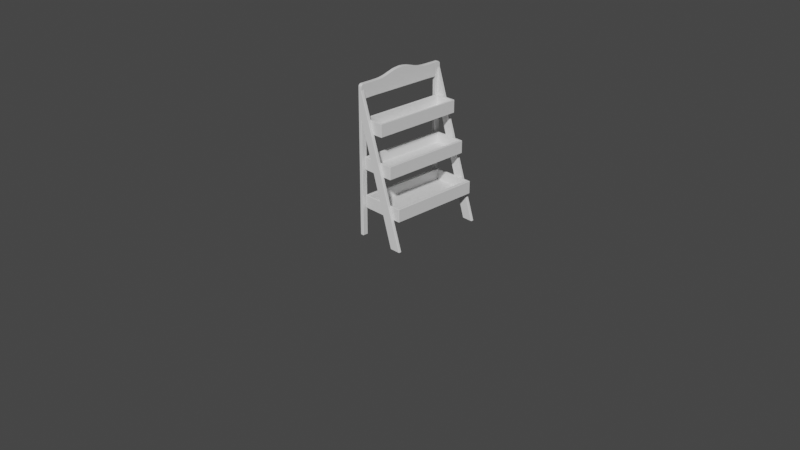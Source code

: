 # Source: plant_shelf.blend  (saved by Blender 2.83.18; exported with 4.5.12 LTS)
import bpy
from mathutils import Matrix  # noqa: F401  (used for matrix-valued properties, if any)

bpy.ops.wm.read_factory_settings(use_empty=True)
scene = bpy.context.scene
scene.name = 'Scene'

# ---- collections
col_collection = bpy.data.collections.new('Collection'); scene.collection.children.link(col_collection)

# ---- materials (node trees are filled in below, after node groups)
mat_material = bpy.data.materials.new('Material')
mat_material.alpha_threshold = 0.0
mat_material.use_transparent_shadow = False
mat_material.line_color = (0.0, 0.0, 0.0, 1.0)
mat_material_004 = bpy.data.materials.new('Material.004')
mat_material_004.alpha_threshold = 0.0
mat_material_004.use_transparent_shadow = False
mat_material_004.line_color = (0.0, 0.0, 0.0, 1.0)
mat_material_005 = bpy.data.materials.new('Material.005')
mat_material_005.alpha_threshold = 0.0
mat_material_005.use_transparent_shadow = False
mat_material_005.line_color = (0.0, 0.0, 0.0, 1.0)

# ---- material node trees
mat_material.use_nodes = True; mat_material.node_tree.nodes.clear()
_N = mat_material.node_tree.nodes; _L = mat_material.node_tree.links
n0 = _N.new('ShaderNodeOutputMaterial'); n0.name = 'Material Output'; n0.location = (300, 300)
n1 = _N.new('ShaderNodeBsdfPrincipled'); n1.name = 'Principled BSDF'; n1.location = (10, 300)
n1.distribution = 'GGX'
n1.subsurface_method = 'BURLEY'
n1.inputs[2].default_value = 0.4
n1.inputs[3].default_value = 1.45
n1.inputs[27].default_value = (0.0, 0.0, 0.0, 1.0)
n1.inputs[28].default_value = 1.0
_L.new(n1.outputs[0], n0.inputs[0])
n0.is_active_output = True
mat_material_004.use_nodes = True; mat_material_004.node_tree.nodes.clear()
_N = mat_material_004.node_tree.nodes; _L = mat_material_004.node_tree.links
n0 = _N.new('ShaderNodeOutputMaterial'); n0.name = 'Material Output'; n0.location = (300, 300)
n1 = _N.new('ShaderNodeBsdfPrincipled'); n1.name = 'Principled BSDF'; n1.location = (10, 300)
n1.distribution = 'GGX'
n1.subsurface_method = 'BURLEY'
n1.inputs[2].default_value = 0.4
n1.inputs[3].default_value = 1.45
n1.inputs[27].default_value = (0.0, 0.0, 0.0, 1.0)
n1.inputs[28].default_value = 1.0
_L.new(n1.outputs[0], n0.inputs[0])
n0.is_active_output = True
mat_material_005.use_nodes = True; mat_material_005.node_tree.nodes.clear()
_N = mat_material_005.node_tree.nodes; _L = mat_material_005.node_tree.links
n0 = _N.new('ShaderNodeOutputMaterial'); n0.name = 'Material Output'; n0.location = (300, 300)
n1 = _N.new('ShaderNodeBsdfPrincipled'); n1.name = 'Principled BSDF'; n1.location = (10, 300)
n1.distribution = 'GGX'
n1.subsurface_method = 'BURLEY'
n1.inputs[2].default_value = 0.4
n1.inputs[3].default_value = 1.45
n1.inputs[27].default_value = (0.0, 0.0, 0.0, 1.0)
n1.inputs[28].default_value = 1.0
_L.new(n1.outputs[0], n0.inputs[0])
n0.is_active_output = True

# ---- world
world_world = bpy.data.worlds.new('World'); scene.world = world_world
world_world.use_nodes = True; world_world.node_tree.nodes.clear()
_N = world_world.node_tree.nodes; _L = world_world.node_tree.links
n0 = _N.new('ShaderNodeOutputWorld'); n0.name = 'World Output'; n0.location = (300, 300)
n1 = _N.new('ShaderNodeBackground'); n1.name = 'Background'; n1.location = (10, 300)
n1.inputs[0].default_value = (0.05088, 0.05088, 0.05088, 1.0)
_L.new(n1.outputs[0], n0.inputs[0])
n0.is_active_output = True
world_world.color = (0.05088, 0.05088, 0.05088)
world_world.use_sun_shadow = False
world_world.sun_shadow_jitter_overblur = 0.0

# ---- cameras
cam_camera = bpy.data.cameras.new('Camera')
cam_camera.clip_end = 100.0
cam_camera.ortho_scale = 7.314

# ---- meshes
me_cube = bpy.data.meshes.new('Cube')
me_cube.from_pydata([(0.035, 0.515, 1.501), (0.035, 0.515, 0.002459), (0.035, 0.485, 1.501), (0.03501, 0.485, 0.002459), (-0.002194, 0.485, 0.002459), (0.035, 0.515, 1.211), (-0.002194, 0.4576, 1.413), (0.03501, 0.485, 1.212), (0.5455, 0.5152, 0.001679), (0.5455, 0.4847, 0.001134), (0.4291, 0.5151, 0.001295), (0.4291, 0.485, 0.002377), (-0.002194, 0.515, 0.002459), (0.03501, 0.4571, 0.002459), (0.035, -0.0001222, 1.414), (0.035, -0.0001222, 1.621), (0.035, 0.4258, 1.561), (0.035, 0.3652, 1.561), (0.035, 0.3045, 1.562), (0.035, 0.2439, 1.568), (0.035, 0.1832, 1.582), (0.035, 0.1226, 1.601), (0.035, 0.06196, 1.615), (-0.002194, 0.4258, 1.414), (-0.002194, 0.3045, 1.414), (-0.002194, 0.1832, 1.414), (0.035, 0.06196, 1.414), (0.035, 0.1226, 1.414), (0.035, 0.1832, 1.414), (0.035, 0.2439, 1.414), (0.035, 0.3045, 1.414), (0.035, 0.3652, 1.414), (0.035, 0.4258, 1.414), (-0.002194, 0.1832, 1.582), (-0.002194, 0.2439, 1.568), (-0.002194, 0.3045, 1.562), (-0.002194, 0.3652, 1.561), (0.035, 0.515, 1.531), (0.035, 0.485, 1.561), (0.035, 0.5127, 1.543), (0.035, 0.5062, 1.552), (0.035, 0.4965, 1.559), (-0.002194, 0.515, 1.531), (-0.002194, 0.5127, 1.543), (-0.002194, 0.4571, 0.002459), (0.03501, 0.4571, 1.413), (-0.002194, 0.515, 1.211), (-0.002194, -0.0001222, 1.414), (-0.002194, -0.0001222, 1.621), (-0.002194, 0.3652, 1.414), (-0.002194, 0.2439, 1.414), (-0.002194, 0.1226, 1.414), (-0.002194, 0.06196, 1.414), (-0.002194, 0.06196, 1.615), (-0.002194, 0.1226, 1.601), (-0.002194, 0.4258, 1.561), (-0.002194, 0.485, 1.561), (-0.002194, 0.4965, 1.559), (-0.002194, 0.5062, 1.552), (-0.002194, 0.4554, 1.561), (0.035, 0.4554, 1.561), (-0.002194, 0.4861, 0.002459), (-0.002194, 0.4863, 1.211), (0.035, 0.03092, 1.619), (0.035, 0.03092, 1.414), (-0.002194, 0.03092, 1.414), (-0.002194, 0.03092, 1.619), (0.035, 0.09228, 1.61), (0.035, 0.09228, 1.414), (-0.002194, 0.09228, 1.414), (-0.002194, 0.09228, 1.61), (0.035, 0.1529, 1.592), (0.035, 0.1529, 1.414), (-0.002194, 0.1529, 1.414), (-0.002194, 0.1529, 1.592), (0.035, 0.2136, 1.574), (0.035, 0.2136, 1.414), (-0.002194, 0.2136, 1.574), (-0.002194, 0.2136, 1.414), (0.035, 0.2742, 1.564), (0.035, 0.2742, 1.414), (-0.002194, 0.2742, 1.564), (-0.002194, 0.2742, 1.414)], [], [(12, 1, 3, 4), (5, 0, 8, 10), (14, 15, 48, 47), (12, 46, 5, 1), (1, 5, 7, 3), (10, 8, 9, 11), (7, 5, 10, 11), (0, 2, 9, 8), (2, 7, 11, 9), (46, 42, 37, 0, 5), (68, 67, 22, 26), (32, 45, 60, 16), (65, 64, 14, 47), (63, 66, 48, 15), (60, 59, 55, 16), (16, 55, 36, 17), (17, 36, 35, 18), (79, 81, 34, 19), (75, 77, 33, 20), (71, 74, 54, 21), (67, 70, 53, 22), (23, 32, 31, 49), (49, 31, 30, 24), (82, 80, 29, 50), (78, 76, 28, 25), (73, 72, 27, 51), (69, 68, 26, 52), (64, 63, 15, 14), (32, 16, 17, 31), (31, 17, 18, 30), (80, 79, 19, 29), (76, 75, 20, 28), (72, 71, 21, 27), (56, 38, 41, 57), (57, 41, 40, 58), (58, 40, 39, 43), (43, 39, 37, 42), (2, 0, 37, 39, 40, 41, 38), (70, 69, 52, 53), (61, 62, 46, 12), (13, 45, 6, 44), (55, 23, 49, 36), (36, 49, 24, 35), (81, 82, 50, 34), (77, 78, 25, 33), (74, 73, 51, 54), (38, 56, 59, 60), (66, 65, 47, 48), (3, 13, 44, 4), (6, 23, 55, 59), (44, 6, 62, 61), (6, 59, 56, 62), (42, 46, 62, 56, 57, 58, 43), (60, 45, 7, 38), (3, 7, 45, 13), (53, 52, 65, 66), (26, 22, 63, 64), (22, 53, 66, 63), (52, 26, 64, 65), (54, 51, 69, 70), (51, 27, 68, 69), (21, 54, 70, 67), (27, 21, 67, 68), (33, 25, 73, 74), (28, 20, 71, 72), (25, 28, 72, 73), (20, 33, 74, 71), (34, 50, 78, 77), (29, 19, 75, 76), (50, 29, 76, 78), (19, 34, 77, 75), (35, 24, 82, 81), (30, 18, 79, 80), (24, 30, 80, 82), (18, 35, 81, 79)])
_uv = me_cube.uv_layers.new(name='UVMap')
_uv.uv.foreach_set('vector', [0.125, 0.5, 0.375, 0.5, 0.375, 0.75, 0.125, 0.75, 0.6104, 0.5, 0.625, 0.5, 0.625, 0.5, 0.6104, 0.5, 0.6104, 0.75, 0.625, 0.75, 0.625, 1.0, 0.6104, 1.0, 0.375, 0.25, 0.6104, 0.25, 0.6104, 0.5, 0.375, 0.5, 0.375, 0.5, 0.6104, 0.5, 0.6104, 0.75, 0.375, 0.75, 0.6104, 0.5, 0.625, 0.5, 0.625, 0.75, 0.6104, 0.75, 0.6104, 0.75, 0.6104, 0.5, 0.6104, 0.5, 0.6104, 0.75, 0.625, 0.5, 0.625, 0.75, 0.625, 0.75, 0.625, 0.5, 0.625, 0.75, 0.6104, 0.75, 0.6104, 0.75, 0.625, 0.75, 0.6104, 0.25, 0.6239, 0.25, 0.625, 0.5, 0.625, 0.5, 0.6104, 0.5, 0.6104, 0.75, 0.625, 0.75, 0.625, 0.75, 0.6104, 0.75, 0.6104, 0.75, 0.0, 0.0, 0.625, 0.75, 0.625, 0.75, 0.6104, 1.0, 0.6104, 0.75, 0.6104, 0.75, 0.6104, 1.0, 0.625, 0.75, 0.875, 0.75, 0.875, 0.75, 0.625, 0.75, 0.625, 0.75, 0.875, 0.75, 0.875, 0.75, 0.625, 0.75, 0.625, 0.75, 0.875, 0.75, 0.875, 0.75, 0.625, 0.75, 0.625, 0.75, 0.875, 0.75, 0.875, 0.75, 0.625, 0.75, 0.625, 0.75, 0.875, 0.75, 0.875, 0.75, 0.625, 0.75, 0.625, 0.75, 0.875, 0.75, 0.875, 0.75, 0.625, 0.75, 0.625, 0.75, 0.875, 0.75, 0.875, 0.75, 0.625, 0.75, 0.625, 0.75, 0.875, 0.75, 0.875, 0.75, 0.625, 0.75, 0.6104, 1.0, 0.6104, 0.75, 0.6104, 0.75, 0.6104, 1.0, 0.6104, 1.0, 0.6104, 0.75, 0.6104, 0.75, 0.6104, 1.0, 0.6104, 1.0, 0.6104, 0.75, 0.6104, 0.75, 0.6104, 1.0, 0.6104, 1.0, 0.6104, 0.75, 0.6104, 0.75, 0.6104, 1.0, 0.6104, 1.0, 0.6104, 0.75, 0.6104, 0.75, 0.6104, 1.0, 0.6104, 1.0, 0.6104, 0.75, 0.6104, 0.75, 0.6104, 1.0, 0.6104, 0.75, 0.625, 0.75, 0.625, 0.75, 0.6104, 0.75, 0.6104, 0.75, 0.625, 0.75, 0.625, 0.75, 0.6104, 0.75, 0.6104, 0.75, 0.625, 0.75, 0.625, 0.75, 0.6104, 0.75, 0.6104, 0.75, 0.625, 0.75, 0.625, 0.75, 0.6104, 0.75, 0.6104, 0.75, 0.625, 0.75, 0.625, 0.75, 0.6104, 0.75, 0.6104, 0.75, 0.625, 0.75, 0.625, 0.75, 0.6104, 0.75, 0.875, 0.75, 0.625, 0.75, 0.625, 0.6543, 0.875, 0.6543, 0.875, 0.6543, 0.625, 0.6543, 0.625, 0.5, 0.875, 0.5, 0.625, 0.25, 0.625, 0.5, 0.625, 0.5, 0.6243, 0.25, 0.6243, 0.25, 0.625, 0.5, 0.625, 0.5, 0.6239, 0.25, 0.625, 0.75, 0.625, 0.5, 0.625, 0.5, 0.625, 0.519, 0.625, 0.5732, 0.625, 0.6543, 0.625, 0.75, 0.625, 0.0, 0.6104, 0.0, 0.6104, 0.0, 0.625, 0.0, 0.375, 0.125, 0.6104, 0.125, 0.6104, 0.25, 0.375, 0.25, 0.375, 0.75, 0.6104, 0.75, 0.6104, 1.0, 0.375, 1.0, 0.625, 0.0, 0.6104, 0.0, 0.6104, 0.0, 0.625, 0.0, 0.625, 0.0, 0.6104, 0.0, 0.6104, 0.0, 0.625, 0.0, 0.625, 0.0, 0.6104, 0.0, 0.6104, 0.0, 0.625, 0.0, 0.625, 0.0, 0.6104, 0.0, 0.6104, 0.0, 0.625, 0.0, 0.625, 0.0, 0.6104, 0.0, 0.6104, 0.0, 0.625, 0.0, 0.625, 0.75, 0.875, 0.75, 0.875, 0.75, 0.625, 0.75, 0.625, 0.0, 0.6104, 0.0, 0.6104, 0.0, 0.625, 0.0, 0.375, 0.75, 0.375, 0.75, 0.375, 1.0, 0.125, 0.75, 0.0, 0.0, 0.6104, 0.0, 0.875, 0.75, 0.875, 0.75, 0.375, 0.0, 0.6104, 0.0, 0.6104, 0.125, 0.375, 0.125, 0.6104, 0.0, 0.875, 0.75, 0.875, 0.75, 0.6104, 0.125, 0.6239, 0.25, 0.6104, 0.25, 0.6104, 0.125, 0.875, 0.75, 0.875, 0.6543, 0.875, 0.5, 0.6243, 0.25, 0.625, 0.75, 0.0, 0.0, 0.0, 0.0, 0.625, 0.75, 0.375, 0.75, 0.0, 0.0, 0.6104, 0.75, 0.375, 0.75, 0.625, 0.0, 0.6104, 0.0, 0.6104, 0.0, 0.625, 0.0, 0.6104, 0.75, 0.625, 0.75, 0.625, 0.75, 0.6104, 0.75, 0.625, 0.75, 0.875, 0.75, 0.875, 0.75, 0.625, 0.75, 0.6104, 1.0, 0.6104, 0.75, 0.6104, 0.75, 0.6104, 1.0, 0.625, 0.0, 0.6104, 0.0, 0.6104, 0.0, 0.625, 0.0, 0.6104, 1.0, 0.6104, 0.75, 0.6104, 0.75, 0.6104, 1.0, 0.625, 0.75, 0.875, 0.75, 0.875, 0.75, 0.625, 0.75, 0.6104, 0.75, 0.625, 0.75, 0.625, 0.75, 0.6104, 0.75, 0.625, 0.0, 0.6104, 0.0, 0.6104, 0.0, 0.625, 0.0, 0.6104, 0.75, 0.625, 0.75, 0.625, 0.75, 0.6104, 0.75, 0.6104, 1.0, 0.6104, 0.75, 0.6104, 0.75, 0.6104, 1.0, 0.625, 0.75, 0.875, 0.75, 0.875, 0.75, 0.625, 0.75, 0.625, 0.0, 0.6104, 0.0, 0.6104, 0.0, 0.625, 0.0, 0.6104, 0.75, 0.625, 0.75, 0.625, 0.75, 0.6104, 0.75, 0.6104, 1.0, 0.6104, 0.75, 0.6104, 0.75, 0.6104, 1.0, 0.625, 0.75, 0.875, 0.75, 0.875, 0.75, 0.625, 0.75, 0.625, 0.0, 0.6104, 0.0, 0.6104, 0.0, 0.625, 0.0, 0.6104, 0.75, 0.625, 0.75, 0.625, 0.75, 0.6104, 0.75, 0.6104, 1.0, 0.6104, 0.75, 0.6104, 0.75, 0.6104, 1.0, 0.625, 0.75, 0.875, 0.75, 0.875, 0.75, 0.625, 0.75])
me_cube.materials.append(mat_material)
me_cube.use_remesh_preserve_volume = False
me_cube.use_remesh_preserve_attributes = False
me_cube.use_mirror_vertex_groups = False
me_cube.update()
me_cube_002 = bpy.data.meshes.new('Cube.002')
me_cube_002.from_pydata([(0.01812, -0.4833, 0.7837), (0.03612, -0.4665, 0.812), (0.01812, 0.4833, 0.7837), (0.03612, 0.4588, 0.812), (0.2533, -0.4833, 0.7837), (0.2353, -0.4665, 0.812), (0.2533, 0.4833, 0.7837), (0.2353, 0.4588, 0.812), (0.01812, -0.4833, 0.9176), (0.01812, 0.4833, 0.9176), (0.2533, 0.4833, 0.9176), (0.2533, -0.4833, 0.9176), (0.03515, -0.4684, 0.9176), (0.03515, 0.4607, 0.9176), (0.2362, 0.4607, 0.9176), (0.2362, -0.4684, 0.9176)], [], [(0, 8, 9, 2), (2, 9, 10, 6), (6, 10, 11, 4), (4, 11, 8, 0), (2, 6, 4, 0), (7, 3, 1, 5), (12, 13, 9, 8), (13, 14, 10, 9), (14, 15, 11, 10), (15, 12, 8, 11), (1, 3, 13, 12), (3, 7, 14, 13), (7, 5, 15, 14), (5, 1, 12, 15)])
_uv = me_cube_002.uv_layers.new(name='UVMap')
_uv.uv.foreach_set('vector', [0.375, 0.0, 0.625, 0.0, 0.625, 0.25, 0.375, 0.25, 0.375, 0.25, 0.625, 0.25, 0.625, 0.5, 0.375, 0.5, 0.375, 0.5, 0.625, 0.5, 0.625, 0.75, 0.375, 0.75, 0.375, 0.75, 0.625, 0.75, 0.625, 1.0, 0.375, 1.0, 0.125, 0.5, 0.375, 0.5, 0.375, 0.75, 0.125, 0.75, 0.6441, 0.509, 0.8559, 0.509, 0.8559, 0.741, 0.6441, 0.741, 0.8569, 0.7415, 0.8569, 0.5085, 0.875, 0.5, 0.875, 0.75, 0.8569, 0.5085, 0.6431, 0.5085, 0.625, 0.5, 0.875, 0.5, 0.6431, 0.5085, 0.6431, 0.7415, 0.625, 0.75, 0.625, 0.5, 0.6431, 0.7415, 0.8569, 0.7415, 0.875, 0.75, 0.625, 0.75, 0.8559, 0.741, 0.8559, 0.509, 0.8569, 0.5085, 0.8569, 0.7415, 0.8559, 0.509, 0.6441, 0.509, 0.6431, 0.5085, 0.8569, 0.5085, 0.6441, 0.509, 0.6441, 0.741, 0.6431, 0.7415, 0.6431, 0.5085, 0.6441, 0.741, 0.8559, 0.741, 0.8569, 0.7415, 0.6431, 0.7415])
me_cube_002.materials.append(mat_material)
me_cube_002.use_remesh_preserve_volume = False
me_cube_002.use_remesh_preserve_attributes = False
me_cube_002.use_mirror_vertex_groups = False
me_cube_002.update()
me_cube_001 = bpy.data.meshes.new('Cube.001')
me_cube_001.from_pydata([(0.02715, -0.4833, 0.7837), (0.05412, -0.4665, 0.812), (0.02715, 0.4833, 0.7837), (0.05412, 0.4588, 0.812), (0.3794, -0.4833, 0.7837), (0.3525, -0.4665, 0.812), (0.3794, 0.4833, 0.7837), (0.3525, 0.4588, 0.812), (0.02715, -0.4833, 0.9176), (0.02715, 0.4833, 0.9176), (0.3794, 0.4833, 0.9176), (0.3794, -0.4833, 0.9176), (0.05266, -0.4684, 0.9176), (0.05266, 0.4607, 0.9176), (0.3539, 0.4607, 0.9176), (0.3539, -0.4684, 0.9176)], [], [(0, 8, 9, 2), (2, 9, 10, 6), (6, 10, 11, 4), (4, 11, 8, 0), (2, 6, 4, 0), (7, 3, 1, 5), (12, 13, 9, 8), (13, 14, 10, 9), (14, 15, 11, 10), (15, 12, 8, 11), (1, 3, 13, 12), (3, 7, 14, 13), (7, 5, 15, 14), (5, 1, 12, 15)])
_uv = me_cube_001.uv_layers.new(name='UVMap')
_uv.uv.foreach_set('vector', [0.375, 0.0, 0.625, 0.0, 0.625, 0.25, 0.375, 0.25, 0.375, 0.25, 0.625, 0.25, 0.625, 0.5, 0.375, 0.5, 0.375, 0.5, 0.625, 0.5, 0.625, 0.75, 0.375, 0.75, 0.375, 0.75, 0.625, 0.75, 0.625, 1.0, 0.375, 1.0, 0.125, 0.5, 0.375, 0.5, 0.375, 0.75, 0.125, 0.75, 0.6441, 0.509, 0.8559, 0.509, 0.8559, 0.741, 0.6441, 0.741, 0.8569, 0.7415, 0.8569, 0.5085, 0.875, 0.5, 0.875, 0.75, 0.8569, 0.5085, 0.6431, 0.5085, 0.625, 0.5, 0.875, 0.5, 0.6431, 0.5085, 0.6431, 0.7415, 0.625, 0.75, 0.625, 0.5, 0.6431, 0.7415, 0.8569, 0.7415, 0.875, 0.75, 0.625, 0.75, 0.8559, 0.741, 0.8559, 0.509, 0.8569, 0.5085, 0.8569, 0.7415, 0.8559, 0.509, 0.6441, 0.509, 0.6431, 0.5085, 0.8569, 0.5085, 0.6441, 0.509, 0.6441, 0.741, 0.6431, 0.7415, 0.6431, 0.5085, 0.6441, 0.741, 0.8559, 0.741, 0.8569, 0.7415, 0.6431, 0.7415])
me_cube_001.materials.append(mat_material_004)
me_cube_001.use_remesh_preserve_volume = False
me_cube_001.use_remesh_preserve_attributes = False
me_cube_001.use_mirror_vertex_groups = False
me_cube_001.update()
me_cube_005 = bpy.data.meshes.new('Cube.005')
me_cube_005.from_pydata([(0.03592, -0.4833, 0.7837), (0.07158, -0.4665, 0.812), (0.03592, 0.4833, 0.7837), (0.07158, 0.4588, 0.812), (0.5019, -0.4833, 0.7837), (0.4662, -0.4665, 0.812), (0.5019, 0.4833, 0.7837), (0.4662, 0.4588, 0.812), (0.03592, -0.4833, 0.9176), (0.03592, 0.4833, 0.9176), (0.5019, 0.4833, 0.9176), (0.5019, -0.4833, 0.9176), (0.06966, -0.4684, 0.9176), (0.06966, 0.4607, 0.9176), (0.4681, 0.4607, 0.9176), (0.4681, -0.4684, 0.9176)], [], [(0, 8, 9, 2), (2, 9, 10, 6), (6, 10, 11, 4), (4, 11, 8, 0), (2, 6, 4, 0), (7, 3, 1, 5), (12, 13, 9, 8), (13, 14, 10, 9), (14, 15, 11, 10), (15, 12, 8, 11), (1, 3, 13, 12), (3, 7, 14, 13), (7, 5, 15, 14), (5, 1, 12, 15)])
_uv = me_cube_005.uv_layers.new(name='UVMap')
_uv.uv.foreach_set('vector', [0.375, 0.0, 0.625, 0.0, 0.625, 0.25, 0.375, 0.25, 0.375, 0.25, 0.625, 0.25, 0.625, 0.5, 0.375, 0.5, 0.375, 0.5, 0.625, 0.5, 0.625, 0.75, 0.375, 0.75, 0.375, 0.75, 0.625, 0.75, 0.625, 1.0, 0.375, 1.0, 0.125, 0.5, 0.375, 0.5, 0.375, 0.75, 0.125, 0.75, 0.6441, 0.509, 0.8559, 0.509, 0.8559, 0.741, 0.6441, 0.741, 0.8569, 0.7415, 0.8569, 0.5085, 0.875, 0.5, 0.875, 0.75, 0.8569, 0.5085, 0.6431, 0.5085, 0.625, 0.5, 0.875, 0.5, 0.6431, 0.5085, 0.6431, 0.7415, 0.625, 0.75, 0.625, 0.5, 0.6431, 0.7415, 0.8569, 0.7415, 0.875, 0.75, 0.625, 0.75, 0.8559, 0.741, 0.8559, 0.509, 0.8569, 0.5085, 0.8569, 0.7415, 0.8559, 0.509, 0.6441, 0.509, 0.6431, 0.5085, 0.8569, 0.5085, 0.6441, 0.509, 0.6441, 0.741, 0.6431, 0.7415, 0.6431, 0.5085, 0.6441, 0.741, 0.8559, 0.741, 0.8569, 0.7415, 0.6431, 0.7415])
me_cube_005.materials.append(mat_material_005)
me_cube_005.use_remesh_preserve_volume = False
me_cube_005.use_remesh_preserve_attributes = False
me_cube_005.use_mirror_vertex_groups = False
me_cube_005.update()

# ---- objects
ob_cube = bpy.data.objects.new('Cube', me_cube)
ob_camera = bpy.data.objects.new('Camera', cam_camera)
ob_cube_001 = bpy.data.objects.new('Cube.001', me_cube_002)
ob_cube_004 = bpy.data.objects.new('Cube.004', me_cube_001)
ob_cube_002 = bpy.data.objects.new('Cube.002', me_cube_005)

# ---- transforms, parenting, visibility, modifiers, constraints
ob_cube.location = (0.0, 0.0, 0.0)
ob_cube.lock_rotations_4d = False
ob_cube.empty_display_type = 'ARROWS'
ob_cube.lineart.crease_threshold = 0.0
_m = ob_cube.modifiers.new('Mirror', 'MIRROR')
_m.use_axis = (False, True, False)
_m = ob_cube.modifiers.new('Bevel', 'BEVEL')
_m.width = 0.0025
_m.width_pct = 0.0025
_m.limit_method = 'NONE'
ob_camera.location = (7.359, -6.926, 4.958)
ob_camera.rotation_euler = (1.109, 0.0, 0.8149)
ob_camera.lock_rotations_4d = False
ob_camera.empty_display_type = 'ARROWS'
ob_camera.color = (0.0, 0.0, 0.0, 0.0)
ob_camera.display_type = 'WIRE'
ob_camera.lineart.crease_threshold = 0.0
ob_cube_001.location = (0.01887, 0.0, 0.3083)
ob_cube_001.lock_rotations_4d = False
ob_cube_001.empty_display_type = 'ARROWS'
ob_cube_001.lineart.crease_threshold = 0.0
_m = ob_cube_001.modifiers.new('Bevel', 'BEVEL')
_m.width = 0.0025
_m.width_pct = 0.0025
_m.limit_method = 'NONE'
ob_cube_004.location = (0.01127, 0.0, -0.08374)
ob_cube_004.lock_rotations_4d = False
ob_cube_004.empty_display_type = 'ARROWS'
ob_cube_004.lineart.crease_threshold = 0.0
_m = ob_cube_004.modifiers.new('Bevel', 'BEVEL')
_m.width = 0.0025
_m.width_pct = 0.0025
_m.limit_method = 'NONE'
ob_cube_002.location = (0.008189, 0.0, -0.4823)
ob_cube_002.lock_rotations_4d = False
ob_cube_002.empty_display_type = 'ARROWS'
ob_cube_002.lineart.crease_threshold = 0.0
_m = ob_cube_002.modifiers.new('Bevel', 'BEVEL')
_m.width = 0.0025
_m.width_pct = 0.0025
_m.limit_method = 'NONE'

# ---- collection membership
col_collection.objects.link(ob_cube)
col_collection.objects.link(ob_camera)
col_collection.objects.link(ob_cube_001)
col_collection.objects.link(ob_cube_004)
col_collection.objects.link(ob_cube_002)

# ---- scene / render settings (as saved in the file)
scene.camera = ob_camera
scene.frame_start = 1; scene.frame_end = 250; scene.frame_set(112)
scene.render.engine = 'BLENDER_EEVEE_NEXT'
scene.cycles.samples = 128
scene.cycles.sampling_pattern = 'TABULATED_SOBOL'
scene.cycles.use_adaptive_sampling = False
scene.cycles.use_light_tree = False
scene.view_settings.view_transform = 'Filmic'
bpy.context.view_layer.update()

# ---- added for rendering (the .blend has no usable light): sun
light_auto_sun = bpy.data.lights.new('AutoSun', 'SUN')
light_auto_sun.energy = 3.0
light_auto_sun.angle = 0.0523599
ob_auto_sun = bpy.data.objects.new('AutoSun', light_auto_sun)
scene.collection.objects.link(ob_auto_sun)
ob_auto_sun.rotation_euler = (0.872665, 0.174533, 0.523599)
bpy.context.view_layer.update()
